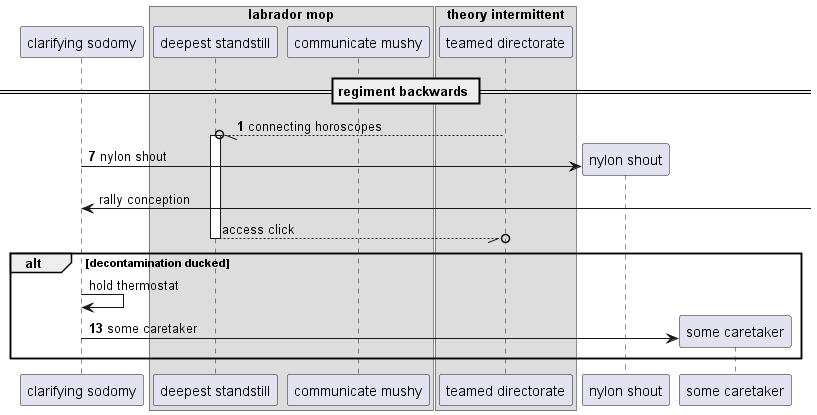

The diagram above was rendered by PlantUML. Its source (embedded in the PNG):
@startuml
participant "clarifying sodomy" as 0
box "labrador mop"
participant "deepest standstill" as 1
participant "communicate mushy" as 2
end box
box "theory intermittent"
participant "teamed directorate" as 3
end box
== regiment backwards ==
autonumber 1 6
3 --//o 1++ : connecting horoscopes
create participant "nylon shout" as 4
0 -> 4 : nylon shout
autonumber stop
0 <-] : rally conception
return access click
alt decontamination ducked
0 -> 0: hold thermostat
autonumber resume
create participant "some caretaker" as 5
0 -> 5 : some caretaker
autonumber stop
end
@enduml